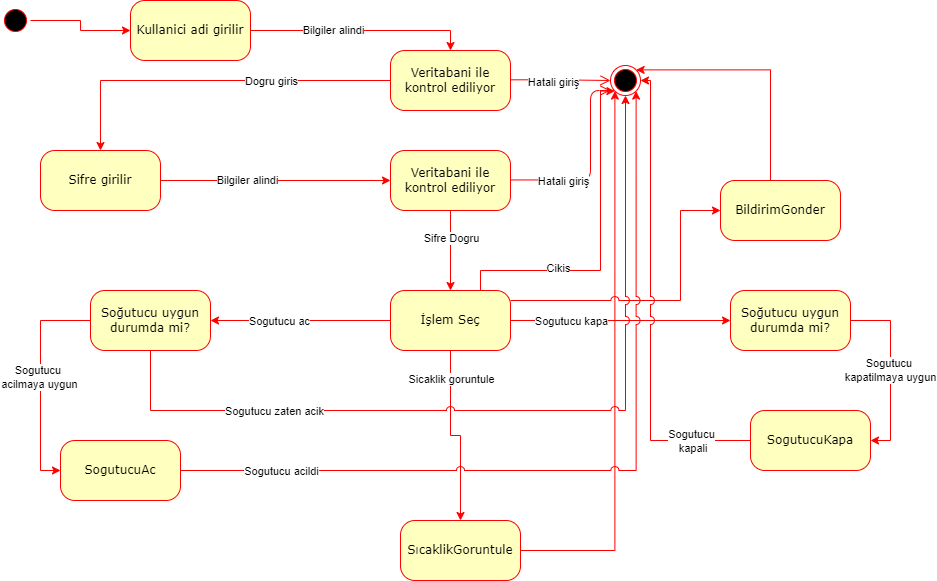

The diagram above was exported from draw.io. Its source (the exported page's mxGraphModel, read from the mxfile embedded in the PNG):
<mxGraphModel dx="1298" dy="649" grid="1" gridSize="10" guides="1" tooltips="1" connect="1" arrows="1" fold="1" page="1" pageScale="1" pageWidth="1100" pageHeight="850" background="none" math="0" shadow="0">
  <root>
    <mxCell id="0" />
    <mxCell id="1" parent="0" />
    <mxCell id="YDL-aDaGNOk98u-ybEWu-23" style="edgeStyle=orthogonalEdgeStyle;rounded=0;orthogonalLoop=1;jettySize=auto;html=1;entryX=0;entryY=0.5;entryDx=0;entryDy=0;fillColor=#ffe6cc;strokeColor=#FF0000;exitX=0.5;exitY=0;exitDx=0;exitDy=0;" edge="1" parent="1" source="382b91b5511bd0f7-1" target="382b91b5511bd0f7-6">
      <mxGeometry relative="1" as="geometry" />
    </mxCell>
    <mxCell id="382b91b5511bd0f7-1" value="" style="ellipse;html=1;shape=startState;fillColor=#000000;strokeColor=#ff0000;rounded=1;shadow=0;comic=0;labelBackgroundColor=none;fontFamily=Verdana;fontSize=12;fontColor=#000000;align=center;direction=south;" parent="1" vertex="1">
      <mxGeometry x="130" y="135" width="30" height="30" as="geometry" />
    </mxCell>
    <mxCell id="YDL-aDaGNOk98u-ybEWu-24" style="edgeStyle=orthogonalEdgeStyle;rounded=0;orthogonalLoop=1;jettySize=auto;html=1;entryX=0.5;entryY=0;entryDx=0;entryDy=0;strokeColor=#FF0000;" edge="1" parent="1" source="382b91b5511bd0f7-6" target="YDL-aDaGNOk98u-ybEWu-16">
      <mxGeometry relative="1" as="geometry" />
    </mxCell>
    <mxCell id="YDL-aDaGNOk98u-ybEWu-27" value="Bilgiler alindi" style="edgeLabel;html=1;align=center;verticalAlign=middle;resizable=0;points=[];" vertex="1" connectable="0" parent="YDL-aDaGNOk98u-ybEWu-24">
      <mxGeometry x="-0.2535" y="1" relative="1" as="geometry">
        <mxPoint as="offset" />
      </mxGeometry>
    </mxCell>
    <mxCell id="382b91b5511bd0f7-6" value="Kullanici adi girilir" style="rounded=1;whiteSpace=wrap;html=1;arcSize=24;fillColor=#ffffc0;strokeColor=#ff0000;shadow=0;comic=0;labelBackgroundColor=none;fontFamily=Verdana;fontSize=12;fontColor=#000000;align=center;" parent="1" vertex="1">
      <mxGeometry x="260" y="130" width="120" height="60" as="geometry" />
    </mxCell>
    <mxCell id="YDL-aDaGNOk98u-ybEWu-40" style="edgeStyle=orthogonalEdgeStyle;rounded=0;orthogonalLoop=1;jettySize=auto;html=1;entryX=0;entryY=0.5;entryDx=0;entryDy=0;strokeColor=#FF0000;exitX=0;exitY=0.5;exitDx=0;exitDy=0;" edge="1" parent="1" source="382b91b5511bd0f7-9" target="YDL-aDaGNOk98u-ybEWu-13">
      <mxGeometry relative="1" as="geometry" />
    </mxCell>
    <mxCell id="YDL-aDaGNOk98u-ybEWu-41" value="Sogutucu &lt;br&gt;acilmaya uygun" style="edgeLabel;html=1;align=center;verticalAlign=middle;resizable=0;points=[];" vertex="1" connectable="0" parent="YDL-aDaGNOk98u-ybEWu-40">
      <mxGeometry x="-0.0397" y="-2" relative="1" as="geometry">
        <mxPoint as="offset" />
      </mxGeometry>
    </mxCell>
    <mxCell id="382b91b5511bd0f7-9" value="Soğutucu uygun durumda mi?" style="rounded=1;whiteSpace=wrap;html=1;arcSize=24;fillColor=#ffffc0;strokeColor=#ff0000;shadow=0;comic=0;labelBackgroundColor=none;fontFamily=Verdana;fontSize=12;fontColor=#000000;align=center;" parent="1" vertex="1">
      <mxGeometry x="220" y="420" width="120" height="60" as="geometry" />
    </mxCell>
    <mxCell id="YDL-aDaGNOk98u-ybEWu-53" style="edgeStyle=orthogonalEdgeStyle;rounded=0;jumpStyle=arc;jumpSize=8;orthogonalLoop=1;jettySize=auto;html=1;strokeColor=#FF0000;entryX=0;entryY=1;entryDx=0;entryDy=0;" edge="1" parent="1" source="YDL-aDaGNOk98u-ybEWu-7" target="YDL-aDaGNOk98u-ybEWu-22">
      <mxGeometry relative="1" as="geometry">
        <mxPoint x="720" y="380" as="targetPoint" />
      </mxGeometry>
    </mxCell>
    <mxCell id="YDL-aDaGNOk98u-ybEWu-7" value="SıcaklikGoruntule" style="rounded=1;whiteSpace=wrap;html=1;arcSize=24;fillColor=#ffffc0;strokeColor=#ff0000;shadow=0;comic=0;labelBackgroundColor=none;fontFamily=Verdana;fontSize=12;fontColor=#000000;align=center;" vertex="1" parent="1">
      <mxGeometry x="530" y="650" width="120" height="60" as="geometry" />
    </mxCell>
    <mxCell id="YDL-aDaGNOk98u-ybEWu-58" style="edgeStyle=orthogonalEdgeStyle;rounded=0;jumpStyle=arc;jumpSize=8;orthogonalLoop=1;jettySize=auto;html=1;entryX=1;entryY=0;entryDx=0;entryDy=0;strokeColor=#FF0000;" edge="1" parent="1" source="YDL-aDaGNOk98u-ybEWu-10" target="YDL-aDaGNOk98u-ybEWu-22">
      <mxGeometry relative="1" as="geometry">
        <Array as="points">
          <mxPoint x="900" y="199" />
        </Array>
      </mxGeometry>
    </mxCell>
    <mxCell id="YDL-aDaGNOk98u-ybEWu-10" value="BildirimGonder" style="rounded=1;whiteSpace=wrap;html=1;arcSize=24;fillColor=#ffffc0;strokeColor=#ff0000;shadow=0;comic=0;labelBackgroundColor=none;fontFamily=Verdana;fontSize=12;fontColor=#000000;align=center;" vertex="1" parent="1">
      <mxGeometry x="850" y="310" width="120" height="60" as="geometry" />
    </mxCell>
    <mxCell id="YDL-aDaGNOk98u-ybEWu-11" value="SogutucuKapa" style="rounded=1;whiteSpace=wrap;html=1;arcSize=24;fillColor=#ffffc0;strokeColor=#ff0000;shadow=0;comic=0;labelBackgroundColor=none;fontFamily=Verdana;fontSize=12;fontColor=#000000;align=center;" vertex="1" parent="1">
      <mxGeometry x="880" y="540" width="120" height="60" as="geometry" />
    </mxCell>
    <mxCell id="YDL-aDaGNOk98u-ybEWu-47" style="edgeStyle=orthogonalEdgeStyle;rounded=0;orthogonalLoop=1;jettySize=auto;html=1;strokeColor=#FF0000;entryX=1;entryY=0.5;entryDx=0;entryDy=0;exitX=1;exitY=0.5;exitDx=0;exitDy=0;" edge="1" parent="1" source="YDL-aDaGNOk98u-ybEWu-12" target="YDL-aDaGNOk98u-ybEWu-11">
      <mxGeometry relative="1" as="geometry">
        <mxPoint x="1020" y="580" as="targetPoint" />
      </mxGeometry>
    </mxCell>
    <mxCell id="YDL-aDaGNOk98u-ybEWu-48" value="Sogutucu &lt;br&gt;kapatilmaya uygun" style="edgeLabel;html=1;align=center;verticalAlign=middle;resizable=0;points=[];" vertex="1" connectable="0" parent="YDL-aDaGNOk98u-ybEWu-47">
      <mxGeometry x="-0.0933" y="-1" relative="1" as="geometry">
        <mxPoint y="8" as="offset" />
      </mxGeometry>
    </mxCell>
    <mxCell id="YDL-aDaGNOk98u-ybEWu-12" value="Soğutucu uygun durumda mi?" style="rounded=1;whiteSpace=wrap;html=1;arcSize=24;fillColor=#ffffc0;strokeColor=#ff0000;shadow=0;comic=0;labelBackgroundColor=none;fontFamily=Verdana;fontSize=12;fontColor=#000000;align=center;" vertex="1" parent="1">
      <mxGeometry x="860" y="420" width="120" height="60" as="geometry" />
    </mxCell>
    <mxCell id="YDL-aDaGNOk98u-ybEWu-13" value="SogutucuAc" style="rounded=1;whiteSpace=wrap;html=1;arcSize=24;fillColor=#ffffc0;strokeColor=#ff0000;shadow=0;comic=0;labelBackgroundColor=none;fontFamily=Verdana;fontSize=12;fontColor=#000000;align=center;" vertex="1" parent="1">
      <mxGeometry x="190" y="570" width="120" height="60" as="geometry" />
    </mxCell>
    <mxCell id="YDL-aDaGNOk98u-ybEWu-38" style="edgeStyle=orthogonalEdgeStyle;rounded=0;orthogonalLoop=1;jettySize=auto;html=1;strokeColor=#FF0000;" edge="1" parent="1" source="YDL-aDaGNOk98u-ybEWu-14" target="382b91b5511bd0f7-9">
      <mxGeometry relative="1" as="geometry" />
    </mxCell>
    <mxCell id="YDL-aDaGNOk98u-ybEWu-39" value="Sogutucu ac" style="edgeLabel;html=1;align=center;verticalAlign=middle;resizable=0;points=[];" vertex="1" connectable="0" parent="YDL-aDaGNOk98u-ybEWu-38">
      <mxGeometry x="0.2344" y="-4" relative="1" as="geometry">
        <mxPoint y="4" as="offset" />
      </mxGeometry>
    </mxCell>
    <mxCell id="YDL-aDaGNOk98u-ybEWu-45" style="edgeStyle=orthogonalEdgeStyle;rounded=0;orthogonalLoop=1;jettySize=auto;html=1;strokeColor=#FF0000;jumpStyle=none;" edge="1" parent="1" source="YDL-aDaGNOk98u-ybEWu-14">
      <mxGeometry relative="1" as="geometry">
        <mxPoint x="860" y="450" as="targetPoint" />
      </mxGeometry>
    </mxCell>
    <mxCell id="YDL-aDaGNOk98u-ybEWu-46" value="Sogutucu kapa" style="edgeLabel;html=1;align=center;verticalAlign=middle;resizable=0;points=[];" vertex="1" connectable="0" parent="YDL-aDaGNOk98u-ybEWu-45">
      <mxGeometry x="-0.7309" relative="1" as="geometry">
        <mxPoint x="30" as="offset" />
      </mxGeometry>
    </mxCell>
    <mxCell id="YDL-aDaGNOk98u-ybEWu-52" style="edgeStyle=orthogonalEdgeStyle;rounded=0;jumpStyle=arc;jumpSize=8;orthogonalLoop=1;jettySize=auto;html=1;strokeColor=#FF0000;" edge="1" parent="1" source="YDL-aDaGNOk98u-ybEWu-14" target="YDL-aDaGNOk98u-ybEWu-7">
      <mxGeometry relative="1" as="geometry" />
    </mxCell>
    <mxCell id="YDL-aDaGNOk98u-ybEWu-54" value="Sicaklik goruntule" style="edgeLabel;html=1;align=center;verticalAlign=middle;resizable=0;points=[];" vertex="1" connectable="0" parent="YDL-aDaGNOk98u-ybEWu-52">
      <mxGeometry x="-0.6827" relative="1" as="geometry">
        <mxPoint as="offset" />
      </mxGeometry>
    </mxCell>
    <mxCell id="YDL-aDaGNOk98u-ybEWu-55" style="edgeStyle=orthogonalEdgeStyle;rounded=0;jumpStyle=arc;jumpSize=8;orthogonalLoop=1;jettySize=auto;html=1;entryX=0;entryY=1;entryDx=0;entryDy=0;strokeColor=#FF0000;exitX=0.75;exitY=0;exitDx=0;exitDy=0;" edge="1" parent="1" source="YDL-aDaGNOk98u-ybEWu-14" target="YDL-aDaGNOk98u-ybEWu-22">
      <mxGeometry relative="1" as="geometry">
        <Array as="points">
          <mxPoint x="610" y="400" />
          <mxPoint x="730" y="400" />
          <mxPoint x="730" y="221" />
        </Array>
      </mxGeometry>
    </mxCell>
    <mxCell id="YDL-aDaGNOk98u-ybEWu-56" value="Cikis" style="edgeLabel;html=1;align=center;verticalAlign=middle;resizable=0;points=[];" vertex="1" connectable="0" parent="YDL-aDaGNOk98u-ybEWu-55">
      <mxGeometry x="-0.418" y="3" relative="1" as="geometry">
        <mxPoint as="offset" />
      </mxGeometry>
    </mxCell>
    <mxCell id="YDL-aDaGNOk98u-ybEWu-57" style="edgeStyle=orthogonalEdgeStyle;rounded=0;jumpStyle=arc;jumpSize=8;orthogonalLoop=1;jettySize=auto;html=1;entryX=0;entryY=0.5;entryDx=0;entryDy=0;strokeColor=#FF0000;" edge="1" parent="1" source="YDL-aDaGNOk98u-ybEWu-14" target="YDL-aDaGNOk98u-ybEWu-10">
      <mxGeometry relative="1" as="geometry">
        <Array as="points">
          <mxPoint x="810" y="430" />
          <mxPoint x="810" y="340" />
        </Array>
      </mxGeometry>
    </mxCell>
    <mxCell id="YDL-aDaGNOk98u-ybEWu-14" value="İşlem Seç" style="rounded=1;whiteSpace=wrap;html=1;arcSize=24;fillColor=#ffffc0;strokeColor=#ff0000;shadow=0;comic=0;labelBackgroundColor=none;fontFamily=Verdana;fontSize=12;fontColor=#000000;align=center;" vertex="1" parent="1">
      <mxGeometry x="520" y="420" width="120" height="60" as="geometry" />
    </mxCell>
    <mxCell id="YDL-aDaGNOk98u-ybEWu-15" value="Sifre girilir" style="rounded=1;whiteSpace=wrap;html=1;arcSize=24;fillColor=#ffffc0;strokeColor=#ff0000;shadow=0;comic=0;labelBackgroundColor=none;fontFamily=Verdana;fontSize=12;fontColor=#000000;align=center;" vertex="1" parent="1">
      <mxGeometry x="170" y="280" width="120" height="60" as="geometry" />
    </mxCell>
    <mxCell id="YDL-aDaGNOk98u-ybEWu-29" style="edgeStyle=orthogonalEdgeStyle;rounded=0;orthogonalLoop=1;jettySize=auto;html=1;entryX=0.5;entryY=0;entryDx=0;entryDy=0;strokeColor=#FF0000;" edge="1" parent="1" source="YDL-aDaGNOk98u-ybEWu-16" target="YDL-aDaGNOk98u-ybEWu-15">
      <mxGeometry relative="1" as="geometry" />
    </mxCell>
    <mxCell id="YDL-aDaGNOk98u-ybEWu-30" value="Dogru giris" style="edgeLabel;html=1;align=center;verticalAlign=middle;resizable=0;points=[];" vertex="1" connectable="0" parent="YDL-aDaGNOk98u-ybEWu-29">
      <mxGeometry x="-0.3434" relative="1" as="geometry">
        <mxPoint x="-1" as="offset" />
      </mxGeometry>
    </mxCell>
    <mxCell id="YDL-aDaGNOk98u-ybEWu-16" value="Veritabani ile kontrol ediliyor" style="rounded=1;whiteSpace=wrap;html=1;arcSize=24;fillColor=#ffffc0;strokeColor=#ff0000;shadow=0;comic=0;labelBackgroundColor=none;fontFamily=Verdana;fontSize=12;fontColor=#000000;align=center;" vertex="1" parent="1">
      <mxGeometry x="520" y="180" width="120" height="60" as="geometry" />
    </mxCell>
    <mxCell id="YDL-aDaGNOk98u-ybEWu-18" style="edgeStyle=orthogonalEdgeStyle;html=1;labelBackgroundColor=none;endArrow=open;endSize=8;strokeColor=#ff0000;fontFamily=Verdana;fontSize=12;align=left;entryX=0;entryY=0.5;entryDx=0;entryDy=0;" edge="1" parent="1" target="YDL-aDaGNOk98u-ybEWu-22">
      <mxGeometry relative="1" as="geometry">
        <mxPoint x="640" y="209.32999999999998" as="sourcePoint" />
        <mxPoint x="720" y="209.32999999999998" as="targetPoint" />
        <Array as="points">
          <mxPoint x="680" y="209" />
        </Array>
      </mxGeometry>
    </mxCell>
    <mxCell id="YDL-aDaGNOk98u-ybEWu-28" value="Hatali giriş" style="edgeLabel;html=1;align=center;verticalAlign=middle;resizable=0;points=[];" vertex="1" connectable="0" parent="YDL-aDaGNOk98u-ybEWu-18">
      <mxGeometry x="-0.1625" y="-2" relative="1" as="geometry">
        <mxPoint as="offset" />
      </mxGeometry>
    </mxCell>
    <mxCell id="YDL-aDaGNOk98u-ybEWu-22" value="" style="ellipse;html=1;shape=endState;fillColor=#000000;strokeColor=#ff0000;" vertex="1" parent="1">
      <mxGeometry x="740" y="195" width="30" height="30" as="geometry" />
    </mxCell>
    <mxCell id="YDL-aDaGNOk98u-ybEWu-31" style="edgeStyle=orthogonalEdgeStyle;rounded=0;orthogonalLoop=1;jettySize=auto;html=1;entryX=0;entryY=0.5;entryDx=0;entryDy=0;strokeColor=#FF0000;" edge="1" parent="1" target="YDL-aDaGNOk98u-ybEWu-33">
      <mxGeometry relative="1" as="geometry">
        <mxPoint x="290" y="310" as="sourcePoint" />
        <mxPoint x="490" y="330" as="targetPoint" />
      </mxGeometry>
    </mxCell>
    <mxCell id="YDL-aDaGNOk98u-ybEWu-32" value="Bilgiler alindi" style="edgeLabel;html=1;align=center;verticalAlign=middle;resizable=0;points=[];" vertex="1" connectable="0" parent="YDL-aDaGNOk98u-ybEWu-31">
      <mxGeometry x="-0.2535" y="1" relative="1" as="geometry">
        <mxPoint as="offset" />
      </mxGeometry>
    </mxCell>
    <mxCell id="YDL-aDaGNOk98u-ybEWu-36" style="edgeStyle=orthogonalEdgeStyle;rounded=0;orthogonalLoop=1;jettySize=auto;html=1;entryX=0.5;entryY=0;entryDx=0;entryDy=0;strokeColor=#FF0000;" edge="1" parent="1" source="YDL-aDaGNOk98u-ybEWu-33" target="YDL-aDaGNOk98u-ybEWu-14">
      <mxGeometry relative="1" as="geometry" />
    </mxCell>
    <mxCell id="YDL-aDaGNOk98u-ybEWu-37" value="Sifre Dogru" style="edgeLabel;html=1;align=center;verticalAlign=middle;resizable=0;points=[];" vertex="1" connectable="0" parent="YDL-aDaGNOk98u-ybEWu-36">
      <mxGeometry x="-0.3121" relative="1" as="geometry">
        <mxPoint as="offset" />
      </mxGeometry>
    </mxCell>
    <mxCell id="YDL-aDaGNOk98u-ybEWu-33" value="Veritabani ile kontrol ediliyor" style="rounded=1;whiteSpace=wrap;html=1;arcSize=24;fillColor=#ffffc0;strokeColor=#ff0000;shadow=0;comic=0;labelBackgroundColor=none;fontFamily=Verdana;fontSize=12;fontColor=#000000;align=center;" vertex="1" parent="1">
      <mxGeometry x="520" y="280" width="120" height="60" as="geometry" />
    </mxCell>
    <mxCell id="YDL-aDaGNOk98u-ybEWu-34" style="edgeStyle=orthogonalEdgeStyle;html=1;labelBackgroundColor=none;endArrow=open;endSize=8;strokeColor=#ff0000;fontFamily=Verdana;fontSize=12;align=left;" edge="1" parent="1">
      <mxGeometry relative="1" as="geometry">
        <mxPoint x="640" y="309.44999999999993" as="sourcePoint" />
        <mxPoint x="740" y="220" as="targetPoint" />
        <Array as="points">
          <mxPoint x="720" y="309" />
          <mxPoint x="720" y="220" />
          <mxPoint x="740" y="220" />
        </Array>
      </mxGeometry>
    </mxCell>
    <mxCell id="YDL-aDaGNOk98u-ybEWu-35" value="Hatali giriş" style="edgeLabel;html=1;align=center;verticalAlign=middle;resizable=0;points=[];" vertex="1" connectable="0" parent="YDL-aDaGNOk98u-ybEWu-34">
      <mxGeometry x="-0.1625" y="-2" relative="1" as="geometry">
        <mxPoint x="-26" y="-1" as="offset" />
      </mxGeometry>
    </mxCell>
    <mxCell id="YDL-aDaGNOk98u-ybEWu-49" style="edgeStyle=orthogonalEdgeStyle;rounded=0;orthogonalLoop=1;jettySize=auto;html=1;strokeColor=#FF0000;entryX=1;entryY=0.5;entryDx=0;entryDy=0;jumpStyle=arc;jumpSize=8;" edge="1" parent="1" source="YDL-aDaGNOk98u-ybEWu-11" target="YDL-aDaGNOk98u-ybEWu-22">
      <mxGeometry relative="1" as="geometry">
        <mxPoint x="800" y="180" as="targetPoint" />
        <Array as="points">
          <mxPoint x="780" y="570" />
          <mxPoint x="780" y="210" />
        </Array>
      </mxGeometry>
    </mxCell>
    <mxCell id="YDL-aDaGNOk98u-ybEWu-51" value="Sogutucu&lt;br&gt;&amp;nbsp;kapali" style="edgeLabel;html=1;align=center;verticalAlign=middle;resizable=0;points=[];" vertex="1" connectable="0" parent="YDL-aDaGNOk98u-ybEWu-49">
      <mxGeometry x="-0.5151" relative="1" as="geometry">
        <mxPoint x="40" y="14" as="offset" />
      </mxGeometry>
    </mxCell>
    <mxCell id="YDL-aDaGNOk98u-ybEWu-44" style="edgeStyle=orthogonalEdgeStyle;rounded=0;orthogonalLoop=1;jettySize=auto;html=1;strokeColor=#FF0000;entryX=1;entryY=1;entryDx=0;entryDy=0;jumpStyle=arc;jumpSize=8;" edge="1" parent="1" source="YDL-aDaGNOk98u-ybEWu-13" target="YDL-aDaGNOk98u-ybEWu-22">
      <mxGeometry relative="1" as="geometry">
        <mxPoint x="830" y="220" as="targetPoint" />
      </mxGeometry>
    </mxCell>
    <mxCell id="YDL-aDaGNOk98u-ybEWu-50" value="Sogutucu acildi" style="edgeLabel;html=1;align=center;verticalAlign=middle;resizable=0;points=[];" vertex="1" connectable="0" parent="YDL-aDaGNOk98u-ybEWu-44">
      <mxGeometry x="-0.6481" y="-1" relative="1" as="geometry">
        <mxPoint x="-47" y="-1" as="offset" />
      </mxGeometry>
    </mxCell>
    <mxCell id="YDL-aDaGNOk98u-ybEWu-42" style="edgeStyle=orthogonalEdgeStyle;rounded=0;orthogonalLoop=1;jettySize=auto;html=1;entryX=0.5;entryY=1;entryDx=0;entryDy=0;strokeColor=#FF0000;jumpStyle=arc;jumpSize=8;" edge="1" parent="1" source="382b91b5511bd0f7-9" target="YDL-aDaGNOk98u-ybEWu-22">
      <mxGeometry relative="1" as="geometry">
        <Array as="points">
          <mxPoint x="280" y="540" />
          <mxPoint x="755" y="540" />
        </Array>
      </mxGeometry>
    </mxCell>
    <mxCell id="YDL-aDaGNOk98u-ybEWu-43" value="Sogutucu zaten acik" style="edgeLabel;html=1;align=center;verticalAlign=middle;resizable=0;points=[];" vertex="1" connectable="0" parent="YDL-aDaGNOk98u-ybEWu-42">
      <mxGeometry x="-0.4114" relative="1" as="geometry">
        <mxPoint x="-67" as="offset" />
      </mxGeometry>
    </mxCell>
  </root>
</mxGraphModel>